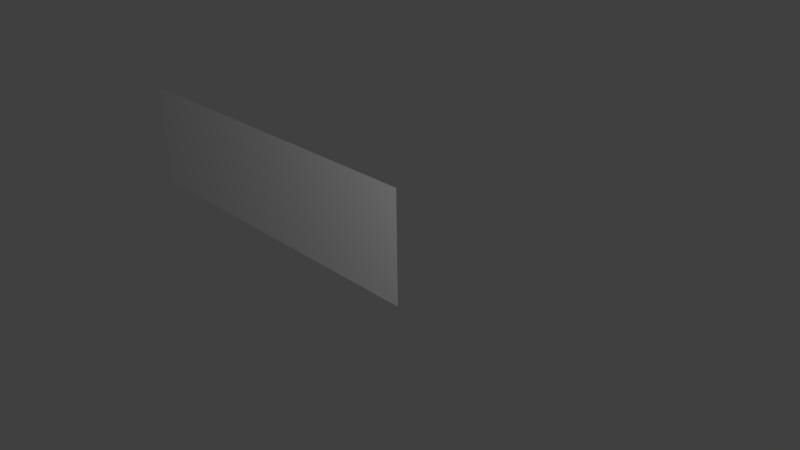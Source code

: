 # Source: EbeneEG_2_wall_1.blend  (saved by Blender 2.77.0; exported with 4.5.12 LTS)
import bpy
from mathutils import Matrix  # noqa: F401  (used for matrix-valued properties, if any)

bpy.ops.wm.read_factory_settings(use_empty=True)
scene = bpy.context.scene
scene.name = 'Scene'

# ---- collections
col_collection_1 = bpy.data.collections.new('Collection 1'); scene.collection.children.link(col_collection_1)

# ---- materials (node trees are filled in below, after node groups)
mat_material = bpy.data.materials.new('Material')
mat_material.alpha_threshold = 0.0
mat_material.use_transparent_shadow = False
mat_material.roughness = 0.5

# ---- material node trees

# ---- world
world_world = bpy.data.worlds.new('World'); scene.world = world_world
world_world.color = (0.05088, 0.05088, 0.05088)
world_world.use_sun_shadow = False
world_world.sun_shadow_jitter_overblur = 0.0
world_world.cycles.sampling_method = 'NONE'
world_world.cycles.sample_map_resolution = 256

# ---- cameras
cam_camera = bpy.data.cameras.new('Camera')
cam_camera.clip_end = 100.0
cam_camera.lens = 35.0
cam_camera.sensor_width = 32.0
cam_camera.sensor_height = 18.0
cam_camera.ortho_scale = 7.314
cam_camera.dof.focus_distance = 0.0
cam_camera.dof.aperture_fstop = 128.0

# ---- lights
light_lamp = bpy.data.lights.new('Lamp', 'POINT')
light_lamp.transmission_factor = 0.0
light_lamp.cutoff_distance = 30.0
light_lamp.energy = 100.0
light_lamp.shadow_buffer_clip_start = 1.001
light_lamp.shadow_soft_size = 0.1
light_lamp.shadow_maximum_resolution = 0.006
light_lamp.use_absolute_resolution = True
light_lamp.cycles.use_multiple_importance_sampling = False

# ---- meshes
me_plane = bpy.data.meshes.new('Plane')
me_plane.from_pydata([(-0.4858, -0.08168, 0.0), (0.1437, -0.08168, 0.0), (-0.4858, -0.08168, 0.1875), (0.1437, -0.08168, 0.1875)], [], [(0, 1, 3, 2)])
_uv = me_plane.uv_layers.new(name='all')
_uv.uv.foreach_set('vector', [0.01333, 0.2222, 0.9983, 0.2222, 0.9983, 0.7156, 0.01333, 0.7156])
me_plane.materials.append(mat_material)
me_plane.use_remesh_preserve_volume = False
me_plane.use_remesh_preserve_attributes = False
me_plane.use_mirror_vertex_groups = False
me_plane.update()

# ---- objects
ob_gebaeude = bpy.data.objects.new('Gebaeude', me_plane)
ob_lamp = bpy.data.objects.new('Lamp', light_lamp)
ob_camera = bpy.data.objects.new('Camera', cam_camera)

# ---- transforms, parenting, visibility, modifiers, constraints
ob_gebaeude.location = (0.0, 0.0, 0.0)
ob_gebaeude.scale = (8.0, 8.0, 8.0)
ob_gebaeude.lineart.crease_threshold = 0.0
ob_lamp.location = (3.092, -4.165, 3.062)
ob_lamp.rotation_euler = (0.6503, 0.05522, 1.866)
ob_lamp.lock_rotations_4d = False
ob_lamp.empty_display_type = 'ARROWS'
ob_lamp.color = (0.0, 0.0, 0.0, 0.0)
ob_lamp.lineart.crease_threshold = 0.0
ob_camera.location = (7.481, -6.508, 5.344)
ob_camera.rotation_euler = (1.109, 0.01082, 0.8149)
ob_camera.lock_rotations_4d = False
ob_camera.empty_display_type = 'ARROWS'
ob_camera.color = (0.0, 0.0, 0.0, 0.0)
ob_camera.display_type = 'WIRE'
ob_camera.lineart.crease_threshold = 0.0

# ---- collection membership
col_collection_1.objects.link(ob_gebaeude)
col_collection_1.objects.link(ob_lamp)
col_collection_1.objects.link(ob_camera)

# ---- scene / render settings (as saved in the file)
scene.camera = ob_camera
scene.frame_start = 1; scene.frame_end = 250; scene.frame_set(1)
scene.render.engine = 'BLENDER_EEVEE_NEXT'
scene.render.resolution_percentage = 50
scene.render.dither_intensity = 0.0
scene.cycles.use_denoising = False
scene.cycles.samples = 10
scene.cycles.sampling_pattern = 'TABULATED_SOBOL'
scene.cycles.light_sampling_threshold = 0.0
scene.cycles.use_adaptive_sampling = False
scene.cycles.use_light_tree = False
scene.cycles.blur_glossy = 0.0
scene.cycles.pixel_filter_type = 'GAUSSIAN'
scene.cycles.sample_clamp_indirect = 0.0
scene.view_settings.view_transform = 'Standard'
bpy.context.view_layer.update()
